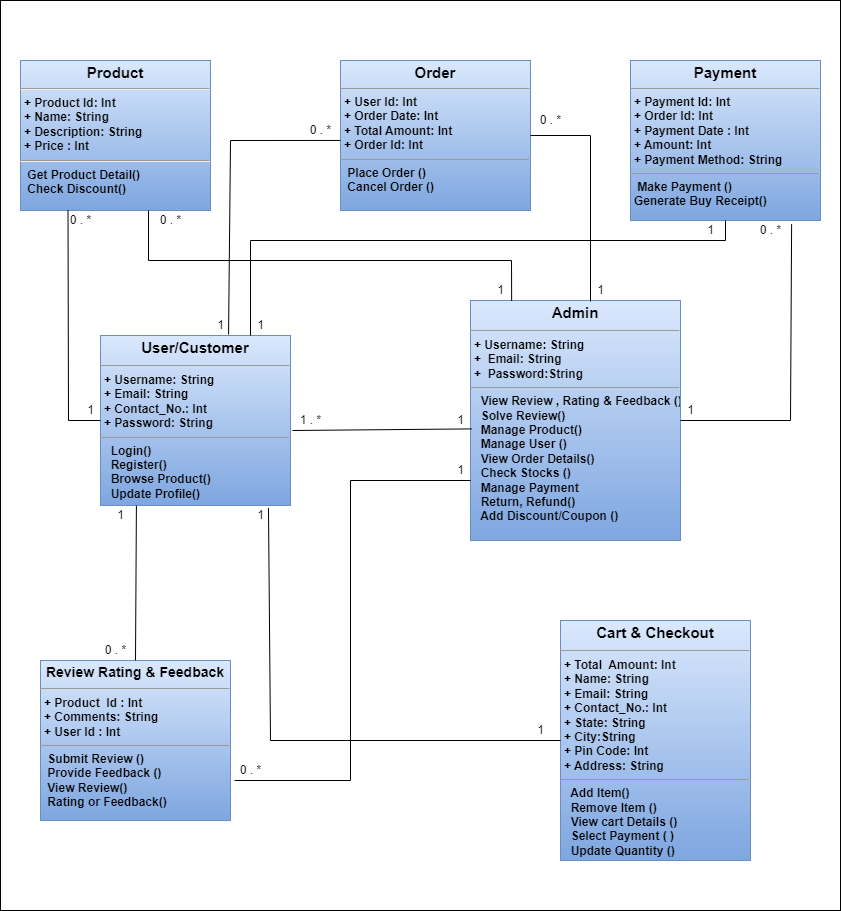

The diagram above was exported from draw.io. Its source (the exported page's mxGraphModel, read from the mxfile embedded in the PNG):
<mxGraphModel dx="1050" dy="621" grid="1" gridSize="10" guides="1" tooltips="1" connect="1" arrows="1" fold="1" page="1" pageScale="1" pageWidth="850" pageHeight="1100" math="0" shadow="0">
  <root>
    <mxCell id="0" />
    <mxCell id="1" parent="0" />
    <mxCell id="aqvt0W6XqnZ-W0Y4D_98-1" value="" style="rounded=0;whiteSpace=wrap;html=1;movable=0;resizable=0;rotatable=0;deletable=0;editable=0;locked=1;connectable=0;" parent="1" vertex="1">
      <mxGeometry x="10" y="140" width="840" height="910" as="geometry" />
    </mxCell>
    <mxCell id="lbu4Oa1PX6mIdvBtWeGq-9" value="&lt;p style=&quot;margin: 4px 0px 0px; text-align: center; font-size: 15px;&quot;&gt;&lt;font style=&quot;font-size: 15px;&quot;&gt;User/Customer&lt;/font&gt;&lt;/p&gt;&lt;hr style=&quot;font-size: 15px;&quot; size=&quot;1&quot;&gt;&lt;p style=&quot;margin: 0px ; margin-left: 4px&quot;&gt;+ Username: String&lt;br&gt;+ Email: String&lt;/p&gt;&lt;p style=&quot;margin: 0px ; margin-left: 4px&quot;&gt;+ Contact_No.: Int&lt;/p&gt;&lt;p style=&quot;margin: 0px ; margin-left: 4px&quot;&gt;+ Password: String&lt;/p&gt;&lt;hr size=&quot;1&quot;&gt;&lt;p style=&quot;margin: 0px ; margin-left: 4px&quot;&gt;&amp;nbsp; Login()&lt;/p&gt;&lt;p style=&quot;margin: 0px ; margin-left: 4px&quot;&gt;&amp;nbsp; Register()&lt;/p&gt;&lt;p style=&quot;margin: 0px ; margin-left: 4px&quot;&gt;&amp;nbsp; Browse Product()&lt;/p&gt;&lt;p style=&quot;margin: 0px ; margin-left: 4px&quot;&gt;&amp;nbsp; Update Profile()&lt;/p&gt;&lt;p style=&quot;margin: 0px ; margin-left: 4px&quot;&gt;&lt;br&gt;&lt;/p&gt;" style="verticalAlign=top;align=left;overflow=fill;fontSize=12;fontFamily=Helvetica;html=1;fillColor=#dae8fc;gradientColor=#7ea6e0;strokeColor=#6c8ebf;fontStyle=1" parent="1" vertex="1">
      <mxGeometry x="110" y="475" width="190" height="170" as="geometry" />
    </mxCell>
    <mxCell id="lbu4Oa1PX6mIdvBtWeGq-10" value="&lt;p style=&quot;margin: 4px 0px 0px; text-align: center; font-size: 15px;&quot;&gt;&lt;b style=&quot;&quot;&gt;&lt;font style=&quot;font-size: 15px;&quot;&gt;Admin&lt;/font&gt;&lt;/b&gt;&lt;/p&gt;&lt;hr style=&quot;font-size: 15px;&quot; size=&quot;1&quot;&gt;&lt;p style=&quot;margin: 0px ; margin-left: 4px&quot;&gt;&lt;b&gt;+ U&lt;span&gt;sername: String&lt;/span&gt;&lt;br&gt;&lt;/b&gt;&lt;/p&gt;&lt;p style=&quot;margin: 0px ; margin-left: 4px&quot;&gt;&lt;span&gt;&lt;b&gt;+&amp;nbsp; Email: String&amp;nbsp;&lt;/b&gt;&lt;/span&gt;&lt;/p&gt;&lt;p style=&quot;margin: 0px ; margin-left: 4px&quot;&gt;&lt;span&gt;&lt;b&gt;+&amp;nbsp; Password:String&lt;/b&gt;&lt;/span&gt;&lt;/p&gt;&lt;hr size=&quot;1&quot;&gt;&lt;p style=&quot;margin: 0px ; margin-left: 4px&quot;&gt;&lt;b&gt;&amp;nbsp; View Review , Rating &amp;amp; Feedback ()&lt;/b&gt;&lt;/p&gt;&lt;p style=&quot;margin: 0px ; margin-left: 4px&quot;&gt;&lt;b&gt;&amp;nbsp; Solve Review()&amp;nbsp;&lt;/b&gt;&lt;/p&gt;&lt;p style=&quot;margin: 0px ; margin-left: 4px&quot;&gt;&lt;b&gt;&amp;nbsp; Manage Product()&lt;/b&gt;&lt;/p&gt;&lt;p style=&quot;margin: 0px ; margin-left: 4px&quot;&gt;&lt;b&gt;&amp;nbsp; Manage User ()&lt;/b&gt;&lt;/p&gt;&lt;p style=&quot;margin: 0px ; margin-left: 4px&quot;&gt;&lt;b&gt;&amp;nbsp; View Order Details()&lt;/b&gt;&lt;/p&gt;&lt;p style=&quot;margin: 0px ; margin-left: 4px&quot;&gt;&lt;b&gt;&amp;nbsp; Check Stocks ()&lt;/b&gt;&lt;/p&gt;&lt;p style=&quot;margin: 0px ; margin-left: 4px&quot;&gt;&lt;b&gt;&amp;nbsp; Manage Payment&lt;/b&gt;&lt;/p&gt;&lt;p style=&quot;margin: 0px ; margin-left: 4px&quot;&gt;&lt;b&gt;&amp;nbsp; Return, Refund()&lt;/b&gt;&lt;/p&gt;&lt;p style=&quot;margin: 0px ; margin-left: 4px&quot;&gt;&lt;b&gt;&amp;nbsp; Add Discount/Coupon ()&lt;/b&gt;&lt;/p&gt;" style="verticalAlign=top;align=left;overflow=fill;fontSize=12;fontFamily=Helvetica;html=1;fillColor=#dae8fc;gradientColor=#7ea6e0;strokeColor=#6c8ebf;" parent="1" vertex="1">
      <mxGeometry x="480" y="440" width="210" height="240" as="geometry" />
    </mxCell>
    <mxCell id="lbu4Oa1PX6mIdvBtWeGq-11" value="&lt;p style=&quot;margin: 0px ; margin-top: 4px ; text-align: center&quot;&gt;&lt;span&gt;&lt;font style=&quot;font-size: 15px;&quot;&gt;Payment&lt;/font&gt;&lt;/span&gt;&lt;/p&gt;&lt;hr size=&quot;1&quot;&gt;&lt;p style=&quot;margin: 0px ; margin-left: 4px&quot;&gt;+ Payment Id: Int&lt;/p&gt;&lt;p style=&quot;margin: 0px ; margin-left: 4px&quot;&gt;+ Order Id: Int&lt;/p&gt;&lt;p style=&quot;margin: 0px ; margin-left: 4px&quot;&gt;+ Payment Date : Int&amp;nbsp;&lt;/p&gt;&lt;p style=&quot;margin: 0px ; margin-left: 4px&quot;&gt;+ Amount: Int&lt;/p&gt;&lt;p style=&quot;margin: 0px ; margin-left: 4px&quot;&gt;+ Payment Method: String&lt;/p&gt;&lt;hr size=&quot;1&quot;&gt;&lt;p style=&quot;margin: 0px ; margin-left: 4px&quot;&gt;&amp;nbsp;Make Payment ()&lt;/p&gt;&lt;p style=&quot;margin: 0px ; margin-left: 4px&quot;&gt;Generate Buy Receipt()&lt;/p&gt;" style="verticalAlign=top;align=left;overflow=fill;fontSize=12;fontFamily=Helvetica;html=1;fillColor=#dae8fc;strokeColor=#6c8ebf;gradientColor=#7ea6e0;fontStyle=1" parent="1" vertex="1">
      <mxGeometry x="640" y="200" width="190" height="160" as="geometry" />
    </mxCell>
    <mxCell id="lbu4Oa1PX6mIdvBtWeGq-13" value="&lt;p style=&quot;margin: 4px 0px 0px; text-align: center; font-size: 15px;&quot;&gt;&lt;b style=&quot;&quot;&gt;&lt;font style=&quot;font-size: 15px;&quot;&gt;Cart &amp;amp; Checkout&lt;/font&gt;&lt;/b&gt;&lt;/p&gt;&lt;hr style=&quot;font-size: 15px;&quot; size=&quot;1&quot;&gt;&lt;p style=&quot;margin: 0px 0px 0px 4px&quot;&gt;&lt;b&gt;+ Total&amp;nbsp; Amount: Int&amp;nbsp;&lt;/b&gt;&lt;/p&gt;&lt;p style=&quot;margin: 0px 0px 0px 4px&quot;&gt;&lt;b&gt;+ Name: String&amp;nbsp;&lt;/b&gt;&lt;/p&gt;&lt;p style=&quot;margin: 0px 0px 0px 4px&quot;&gt;&lt;b&gt;+ Email: String&lt;/b&gt;&lt;/p&gt;&lt;p style=&quot;margin: 0px 0px 0px 4px&quot;&gt;&lt;b&gt;+ Contact_No.: Int&lt;/b&gt;&lt;/p&gt;&lt;p style=&quot;margin: 0px 0px 0px 4px&quot;&gt;&lt;b&gt;+ State: String&lt;br&gt;&lt;/b&gt;&lt;/p&gt;&lt;p style=&quot;margin: 0px 0px 0px 4px&quot;&gt;&lt;b&gt;+ City:String&amp;nbsp;&lt;/b&gt;&lt;/p&gt;&lt;p style=&quot;margin: 0px 0px 0px 4px&quot;&gt;&lt;b&gt;+ Pin Code: Int&lt;br&gt;&lt;/b&gt;&lt;/p&gt;&lt;p style=&quot;margin: 0px 0px 0px 4px&quot;&gt;&lt;b&gt;+ Address: String&lt;/b&gt;&lt;/p&gt;&lt;hr size=&quot;1&quot;&gt;&lt;p style=&quot;margin: 0px ; margin-left: 4px&quot;&gt;&lt;b&gt;&amp;nbsp;&amp;nbsp;&lt;span&gt;Add Item()&amp;nbsp;&lt;/span&gt;&lt;/b&gt;&lt;/p&gt;&lt;p style=&quot;margin: 0px ; margin-left: 4px&quot;&gt;&lt;b&gt;&amp;nbsp; Remove Item ()&lt;/b&gt;&lt;/p&gt;&lt;p style=&quot;margin: 0px ; margin-left: 4px&quot;&gt;&lt;b&gt;&amp;nbsp; View cart Details ()&lt;/b&gt;&lt;/p&gt;&lt;p style=&quot;margin: 0px ; margin-left: 4px&quot;&gt;&lt;b&gt;&amp;nbsp; Select Payment ( )&lt;/b&gt;&lt;/p&gt;&lt;p style=&quot;margin: 0px ; margin-left: 4px&quot;&gt;&lt;b&gt;&amp;nbsp; Update Quantity ()&lt;/b&gt;&lt;/p&gt;&lt;p style=&quot;margin: 0px ; margin-left: 4px&quot;&gt;&lt;br&gt;&lt;/p&gt;" style="verticalAlign=top;align=left;overflow=fill;fontSize=12;fontFamily=Helvetica;html=1;fillColor=#dae8fc;gradientColor=#7ea6e0;strokeColor=#6c8ebf;" parent="1" vertex="1">
      <mxGeometry x="570" y="760" width="190" height="240" as="geometry" />
    </mxCell>
    <mxCell id="lbu4Oa1PX6mIdvBtWeGq-14" value="&lt;p style=&quot;margin: 4px 0px 0px; text-align: center;&quot;&gt;&lt;font style=&quot;font-size: 15px;&quot;&gt;Product&lt;/font&gt;&lt;/p&gt;&lt;hr style=&quot;font-size: 12px;&quot;&gt;&lt;p style=&quot;margin: 0px 0px 0px 4px; font-size: 12px;&quot;&gt;+ Product Id: Int&lt;br style=&quot;font-size: 12px;&quot;&gt;&lt;/p&gt;&lt;p style=&quot;margin: 0px 0px 0px 4px; font-size: 12px;&quot;&gt;+ Name: String&lt;/p&gt;&lt;p style=&quot;margin: 0px 0px 0px 4px; font-size: 12px;&quot;&gt;+ Description: String&amp;nbsp;&lt;/p&gt;&lt;p style=&quot;margin: 0px 0px 0px 4px; font-size: 12px;&quot;&gt;+ Price : Int&lt;/p&gt;&lt;hr style=&quot;font-size: 12px;&quot;&gt;&lt;p style=&quot;margin: 0px 0px 0px 4px; font-size: 12px;&quot;&gt;&lt;span style=&quot;font-size: 12px;&quot;&gt;&amp;nbsp;Get Product Detail()&amp;nbsp;&amp;nbsp;&lt;/span&gt;&lt;br style=&quot;font-size: 12px;&quot;&gt;&lt;/p&gt;&lt;p style=&quot;margin: 0px 0px 0px 4px; font-size: 12px;&quot;&gt;&amp;nbsp;Check Discount()&lt;/p&gt;&lt;p style=&quot;margin: 0px 0px 0px 4px; font-size: 12px;&quot;&gt;&lt;br style=&quot;font-size: 12px;&quot;&gt;&lt;/p&gt;" style="verticalAlign=top;align=left;overflow=fill;fontSize=12;fontFamily=Helvetica;html=1;fillColor=#dae8fc;strokeColor=#6c8ebf;gradientColor=#7ea6e0;fontStyle=1" parent="1" vertex="1">
      <mxGeometry x="30" y="200" width="190" height="150" as="geometry" />
    </mxCell>
    <mxCell id="lbu4Oa1PX6mIdvBtWeGq-16" value="&lt;p style=&quot;margin: 4px 0px 0px; text-align: center; font-size: 14px;&quot;&gt;&lt;b style=&quot;&quot;&gt;&lt;font style=&quot;font-size: 14px;&quot;&gt;Review Rating &amp;amp; Feedback&lt;/font&gt;&lt;/b&gt;&lt;/p&gt;&lt;hr style=&quot;font-size: 14px;&quot; size=&quot;1&quot;&gt;&lt;p style=&quot;margin: 0px 0px 0px 4px&quot;&gt;&lt;b&gt;+ Product&amp;nbsp; Id : Int&lt;/b&gt;&lt;/p&gt;&lt;p style=&quot;margin: 0px 0px 0px 4px&quot;&gt;&lt;b&gt;+ Comments: String&lt;/b&gt;&lt;/p&gt;&lt;p style=&quot;margin: 0px 0px 0px 4px&quot;&gt;&lt;b&gt;+ User Id : Int&amp;nbsp;&lt;/b&gt;&lt;/p&gt;&lt;hr size=&quot;1&quot;&gt;&lt;p style=&quot;margin: 0px ; margin-left: 4px&quot;&gt;&lt;b&gt;&lt;span&gt;&amp;nbsp;&lt;/span&gt;&lt;span&gt;Submit Review ()&lt;/span&gt;&lt;/b&gt;&lt;/p&gt;&lt;p style=&quot;margin: 0px ; margin-left: 4px&quot;&gt;&lt;b&gt;&amp;nbsp;Provide Feedback ()&amp;nbsp;&lt;/b&gt;&lt;/p&gt;&lt;p style=&quot;margin: 0px ; margin-left: 4px&quot;&gt;&lt;b&gt;&amp;nbsp;View Review()&lt;/b&gt;&lt;/p&gt;&lt;p style=&quot;margin: 0px ; margin-left: 4px&quot;&gt;&lt;b&gt;&amp;nbsp;Rating or Feedback()&lt;/b&gt;&lt;/p&gt;&lt;p style=&quot;margin: 0px 0px 0px 4px&quot;&gt;&lt;br&gt;&lt;/p&gt;" style="verticalAlign=top;align=left;overflow=fill;fontSize=12;fontFamily=Helvetica;html=1;fillColor=#dae8fc;gradientColor=#7ea6e0;strokeColor=#6c8ebf;" parent="1" vertex="1">
      <mxGeometry x="50" y="800" width="190" height="160" as="geometry" />
    </mxCell>
    <mxCell id="lbu4Oa1PX6mIdvBtWeGq-17" value="&lt;p style=&quot;margin: 0px ; margin-top: 4px ; text-align: center&quot;&gt;&lt;span&gt;&lt;font style=&quot;font-size: 15px;&quot;&gt;Order&lt;/font&gt;&lt;/span&gt;&lt;/p&gt;&lt;hr size=&quot;1&quot;&gt;&lt;p style=&quot;margin: 0px 0px 0px 4px&quot;&gt;+ User Id: Int&lt;/p&gt;&lt;p style=&quot;margin: 0px 0px 0px 4px&quot;&gt;+ Order Date: Int&lt;/p&gt;&lt;p style=&quot;margin: 0px 0px 0px 4px&quot;&gt;+ Total Amount: Int&amp;nbsp;&lt;/p&gt;&lt;p style=&quot;margin: 0px 0px 0px 4px&quot;&gt;+ Order Id: Int&lt;/p&gt;&lt;hr size=&quot;1&quot;&gt;&lt;p style=&quot;margin: 0px ; margin-left: 4px&quot;&gt;&lt;span&gt;&amp;nbsp;&lt;/span&gt;&lt;span&gt;Place Order ()&lt;/span&gt;&lt;/p&gt;&lt;p style=&quot;margin: 0px ; margin-left: 4px&quot;&gt;&amp;nbsp;Cancel Order ()&lt;/p&gt;&lt;p style=&quot;margin: 0px 0px 0px 4px&quot;&gt;&lt;br&gt;&lt;/p&gt;" style="verticalAlign=top;align=left;overflow=fill;fontSize=12;fontFamily=Helvetica;html=1;fillColor=#dae8fc;strokeColor=#6c8ebf;gradientColor=#7ea6e0;fontStyle=1" parent="1" vertex="1">
      <mxGeometry x="350" y="200" width="190" height="150" as="geometry" />
    </mxCell>
    <mxCell id="MxGdCL4BsZ3yCEDb7gnJ-1" value="" style="endArrow=none;html=1;rounded=0;exitX=0.006;exitY=0.535;exitDx=0;exitDy=0;exitPerimeter=0;" parent="1" source="lbu4Oa1PX6mIdvBtWeGq-10" edge="1">
      <mxGeometry width="50" height="50" relative="1" as="geometry">
        <mxPoint x="470" y="572" as="sourcePoint" />
        <mxPoint x="302" y="570" as="targetPoint" />
      </mxGeometry>
    </mxCell>
    <mxCell id="MxGdCL4BsZ3yCEDb7gnJ-7" value="" style="endArrow=none;html=1;rounded=0;entryX=0.25;entryY=1;entryDx=0;entryDy=0;exitX=0;exitY=0.5;exitDx=0;exitDy=0;" parent="1" source="lbu4Oa1PX6mIdvBtWeGq-9" target="lbu4Oa1PX6mIdvBtWeGq-14" edge="1">
      <mxGeometry width="50" height="50" relative="1" as="geometry">
        <mxPoint x="220" y="390.0000000000001" as="sourcePoint" />
        <mxPoint x="40.82999999999993" y="391.63" as="targetPoint" />
        <Array as="points">
          <mxPoint x="78" y="560" />
        </Array>
      </mxGeometry>
    </mxCell>
    <mxCell id="MxGdCL4BsZ3yCEDb7gnJ-8" value="" style="endArrow=none;html=1;rounded=0;exitX=0.5;exitY=1;exitDx=0;exitDy=0;" parent="1" source="lbu4Oa1PX6mIdvBtWeGq-11" edge="1">
      <mxGeometry width="50" height="50" relative="1" as="geometry">
        <mxPoint x="674.59" y="390.0000000000001" as="sourcePoint" />
        <mxPoint x="260" y="475" as="targetPoint" />
        <Array as="points">
          <mxPoint x="735" y="380" />
          <mxPoint x="260" y="380" />
        </Array>
      </mxGeometry>
    </mxCell>
    <mxCell id="MxGdCL4BsZ3yCEDb7gnJ-9" value="" style="endArrow=none;html=1;rounded=0;exitX=0;exitY=0.533;exitDx=0;exitDy=0;exitPerimeter=0;entryX=0.674;entryY=-0.006;entryDx=0;entryDy=0;entryPerimeter=0;" parent="1" source="lbu4Oa1PX6mIdvBtWeGq-17" target="lbu4Oa1PX6mIdvBtWeGq-9" edge="1">
      <mxGeometry width="50" height="50" relative="1" as="geometry">
        <mxPoint x="329.16999999999996" y="420.0000000000001" as="sourcePoint" />
        <mxPoint x="240" y="460" as="targetPoint" />
        <Array as="points">
          <mxPoint x="240" y="280" />
        </Array>
      </mxGeometry>
    </mxCell>
    <mxCell id="MxGdCL4BsZ3yCEDb7gnJ-10" value="" style="endArrow=none;html=1;rounded=0;entryX=0.5;entryY=0;entryDx=0;entryDy=0;exitX=0.189;exitY=1.001;exitDx=0;exitDy=0;exitPerimeter=0;" parent="1" source="lbu4Oa1PX6mIdvBtWeGq-9" target="lbu4Oa1PX6mIdvBtWeGq-16" edge="1">
      <mxGeometry width="50" height="50" relative="1" as="geometry">
        <mxPoint x="521.26" y="608.4000000000001" as="sourcePoint" />
        <mxPoint x="342.0899999999999" y="610.03" as="targetPoint" />
      </mxGeometry>
    </mxCell>
    <mxCell id="MxGdCL4BsZ3yCEDb7gnJ-11" value="" style="endArrow=none;html=1;rounded=0;entryX=0.884;entryY=1.015;entryDx=0;entryDy=0;exitX=0;exitY=0.5;exitDx=0;exitDy=0;entryPerimeter=0;" parent="1" source="lbu4Oa1PX6mIdvBtWeGq-13" target="lbu4Oa1PX6mIdvBtWeGq-9" edge="1">
      <mxGeometry width="50" height="50" relative="1" as="geometry">
        <mxPoint x="369.16999999999996" y="700.0000000000001" as="sourcePoint" />
        <mxPoint x="189.99999999999991" y="701.63" as="targetPoint" />
        <Array as="points">
          <mxPoint x="280" y="880" />
        </Array>
      </mxGeometry>
    </mxCell>
    <mxCell id="MxGdCL4BsZ3yCEDb7gnJ-12" value="1" style="text;html=1;align=center;verticalAlign=middle;resizable=0;points=[];autosize=1;" parent="1" vertex="1">
      <mxGeometry x="90" y="540" width="20" height="20" as="geometry" />
    </mxCell>
    <mxCell id="MxGdCL4BsZ3yCEDb7gnJ-13" value="0 . *" style="text;html=1;align=center;verticalAlign=middle;resizable=0;points=[];autosize=1;" parent="1" vertex="1">
      <mxGeometry x="70" y="350" width="40" height="20" as="geometry" />
    </mxCell>
    <mxCell id="MxGdCL4BsZ3yCEDb7gnJ-14" value="1" style="text;html=1;align=center;verticalAlign=middle;resizable=0;points=[];autosize=1;" parent="1" vertex="1">
      <mxGeometry x="220" y="455" width="20" height="20" as="geometry" />
    </mxCell>
    <mxCell id="MxGdCL4BsZ3yCEDb7gnJ-17" value="0 . *" style="text;html=1;align=center;verticalAlign=middle;resizable=0;points=[];autosize=1;" parent="1" vertex="1">
      <mxGeometry x="310" y="260" width="40" height="20" as="geometry" />
    </mxCell>
    <mxCell id="MxGdCL4BsZ3yCEDb7gnJ-19" value="1" style="text;html=1;align=center;verticalAlign=middle;resizable=0;points=[];autosize=1;" parent="1" vertex="1">
      <mxGeometry x="260" y="455" width="20" height="20" as="geometry" />
    </mxCell>
    <mxCell id="MxGdCL4BsZ3yCEDb7gnJ-20" value="1" style="text;html=1;align=center;verticalAlign=middle;resizable=0;points=[];autosize=1;" parent="1" vertex="1">
      <mxGeometry x="710" y="360" width="20" height="20" as="geometry" />
    </mxCell>
    <mxCell id="MxGdCL4BsZ3yCEDb7gnJ-21" value="1" style="text;html=1;align=center;verticalAlign=middle;resizable=0;points=[];autosize=1;" parent="1" vertex="1">
      <mxGeometry x="120" y="645" width="20" height="20" as="geometry" />
    </mxCell>
    <mxCell id="MxGdCL4BsZ3yCEDb7gnJ-22" value="0 . *" style="text;html=1;align=center;verticalAlign=middle;resizable=0;points=[];autosize=1;" parent="1" vertex="1">
      <mxGeometry x="105" y="780" width="40" height="20" as="geometry" />
    </mxCell>
    <mxCell id="MxGdCL4BsZ3yCEDb7gnJ-23" value="1" style="text;html=1;align=center;verticalAlign=middle;resizable=0;points=[];autosize=1;" parent="1" vertex="1">
      <mxGeometry x="535" y="855" width="30" height="30" as="geometry" />
    </mxCell>
    <mxCell id="MxGdCL4BsZ3yCEDb7gnJ-24" value="1" style="text;html=1;align=center;verticalAlign=middle;resizable=0;points=[];autosize=1;" parent="1" vertex="1">
      <mxGeometry x="260" y="645" width="20" height="20" as="geometry" />
    </mxCell>
    <mxCell id="MxGdCL4BsZ3yCEDb7gnJ-25" value="1" style="text;html=1;align=center;verticalAlign=middle;resizable=0;points=[];autosize=1;" parent="1" vertex="1">
      <mxGeometry x="460" y="550" width="20" height="20" as="geometry" />
    </mxCell>
    <mxCell id="MxGdCL4BsZ3yCEDb7gnJ-26" value="1 . *" style="text;html=1;align=center;verticalAlign=middle;resizable=0;points=[];autosize=1;" parent="1" vertex="1">
      <mxGeometry x="300" y="550" width="40" height="20" as="geometry" />
    </mxCell>
    <mxCell id="MxGdCL4BsZ3yCEDb7gnJ-28" value="" style="endArrow=none;html=1;rounded=0;exitX=0.196;exitY=0.002;exitDx=0;exitDy=0;exitPerimeter=0;" parent="1" source="lbu4Oa1PX6mIdvBtWeGq-10" edge="1">
      <mxGeometry width="50" height="50" relative="1" as="geometry">
        <mxPoint x="489.26" y="430.0000000000001" as="sourcePoint" />
        <mxPoint x="158" y="350" as="targetPoint" />
        <Array as="points">
          <mxPoint x="521" y="400" />
          <mxPoint x="158" y="400" />
        </Array>
      </mxGeometry>
    </mxCell>
    <mxCell id="MxGdCL4BsZ3yCEDb7gnJ-29" value="" style="endArrow=none;html=1;rounded=0;entryX=1;entryY=0.5;entryDx=0;entryDy=0;" parent="1" target="lbu4Oa1PX6mIdvBtWeGq-17" edge="1">
      <mxGeometry width="50" height="50" relative="1" as="geometry">
        <mxPoint x="600" y="441" as="sourcePoint" />
        <mxPoint x="460" y="391.6" as="targetPoint" />
        <Array as="points">
          <mxPoint x="600" y="275" />
        </Array>
      </mxGeometry>
    </mxCell>
    <mxCell id="MxGdCL4BsZ3yCEDb7gnJ-30" value="" style="endArrow=none;html=1;rounded=0;exitX=0.848;exitY=1.023;exitDx=0;exitDy=0;exitPerimeter=0;entryX=1;entryY=0.5;entryDx=0;entryDy=0;" parent="1" source="lbu4Oa1PX6mIdvBtWeGq-11" target="lbu4Oa1PX6mIdvBtWeGq-10" edge="1">
      <mxGeometry width="50" height="50" relative="1" as="geometry">
        <mxPoint x="879.26" y="558.4000000000001" as="sourcePoint" />
        <mxPoint x="700" y="560" as="targetPoint" />
        <Array as="points">
          <mxPoint x="800" y="560" />
        </Array>
      </mxGeometry>
    </mxCell>
    <mxCell id="MxGdCL4BsZ3yCEDb7gnJ-31" value="" style="endArrow=none;html=1;rounded=0;exitX=0;exitY=0.75;exitDx=0;exitDy=0;" parent="1" source="lbu4Oa1PX6mIdvBtWeGq-10" edge="1">
      <mxGeometry width="50" height="50" relative="1" as="geometry">
        <mxPoint x="459.26" y="920.0000000000001" as="sourcePoint" />
        <mxPoint x="244" y="920" as="targetPoint" />
        <Array as="points">
          <mxPoint x="360" y="620" />
          <mxPoint x="360" y="920" />
        </Array>
      </mxGeometry>
    </mxCell>
    <mxCell id="MxGdCL4BsZ3yCEDb7gnJ-33" value="1" style="text;html=1;align=center;verticalAlign=middle;resizable=0;points=[];autosize=1;" parent="1" vertex="1">
      <mxGeometry x="460" y="600" width="20" height="20" as="geometry" />
    </mxCell>
    <mxCell id="MxGdCL4BsZ3yCEDb7gnJ-35" value="1" style="text;html=1;align=center;verticalAlign=middle;resizable=0;points=[];autosize=1;" parent="1" vertex="1">
      <mxGeometry x="690" y="540" width="20" height="20" as="geometry" />
    </mxCell>
    <mxCell id="MxGdCL4BsZ3yCEDb7gnJ-36" value="1" style="text;html=1;align=center;verticalAlign=middle;resizable=0;points=[];autosize=1;" parent="1" vertex="1">
      <mxGeometry x="600" y="420" width="20" height="20" as="geometry" />
    </mxCell>
    <mxCell id="MxGdCL4BsZ3yCEDb7gnJ-37" value="1" style="text;html=1;align=center;verticalAlign=middle;resizable=0;points=[];autosize=1;" parent="1" vertex="1">
      <mxGeometry x="500" y="420" width="20" height="20" as="geometry" />
    </mxCell>
    <mxCell id="MxGdCL4BsZ3yCEDb7gnJ-38" value="0 . *" style="text;html=1;align=center;verticalAlign=middle;resizable=0;points=[];autosize=1;" parent="1" vertex="1">
      <mxGeometry x="240" y="900" width="40" height="20" as="geometry" />
    </mxCell>
    <mxCell id="MxGdCL4BsZ3yCEDb7gnJ-39" value="0 . *" style="text;html=1;align=center;verticalAlign=middle;resizable=0;points=[];autosize=1;" parent="1" vertex="1">
      <mxGeometry x="160" y="350" width="40" height="20" as="geometry" />
    </mxCell>
    <mxCell id="MxGdCL4BsZ3yCEDb7gnJ-40" value="0 . *" style="text;html=1;align=center;verticalAlign=middle;resizable=0;points=[];autosize=1;" parent="1" vertex="1">
      <mxGeometry x="540" y="250" width="40" height="20" as="geometry" />
    </mxCell>
    <mxCell id="MxGdCL4BsZ3yCEDb7gnJ-41" value="0 . *" style="text;html=1;align=center;verticalAlign=middle;resizable=0;points=[];autosize=1;" parent="1" vertex="1">
      <mxGeometry x="760" y="360" width="40" height="20" as="geometry" />
    </mxCell>
  </root>
</mxGraphModel>